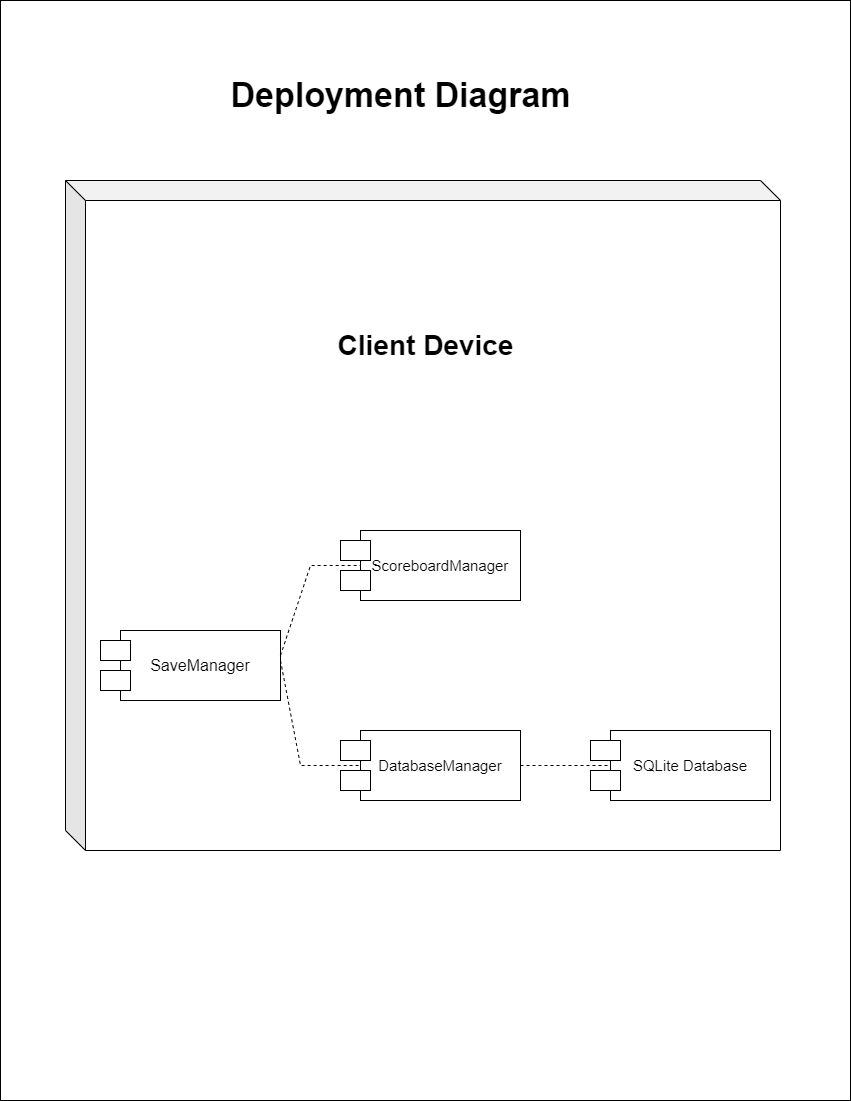

The diagram above was exported from draw.io. Its source (the exported page's mxGraphModel, read from the mxfile embedded in the PNG):
<mxGraphModel dx="2074" dy="1178" grid="1" gridSize="10" guides="1" tooltips="1" connect="1" arrows="1" fold="1" page="1" pageScale="1" pageWidth="850" pageHeight="1100" math="0" shadow="0">
  <root>
    <mxCell id="0" />
    <mxCell id="1" parent="0" />
    <mxCell id="HdUZnfXfu82QLT_THOe8-10" value="" style="rounded=0;whiteSpace=wrap;html=1;" parent="1" vertex="1">
      <mxGeometry width="850" height="1100" as="geometry" />
    </mxCell>
    <mxCell id="HdUZnfXfu82QLT_THOe8-1" value="" style="shape=cube;whiteSpace=wrap;html=1;boundedLbl=1;backgroundOutline=1;darkOpacity=0.05;darkOpacity2=0.1;" parent="1" vertex="1">
      <mxGeometry x="65" y="180" width="715" height="670" as="geometry" />
    </mxCell>
    <mxCell id="HdUZnfXfu82QLT_THOe8-2" value="&lt;font style=&quot;font-size: 28px;&quot;&gt;&lt;b&gt;Client Device&lt;/b&gt;&lt;/font&gt;" style="text;html=1;align=center;verticalAlign=middle;resizable=0;points=[];autosize=1;strokeColor=none;fillColor=none;" parent="1" vertex="1">
      <mxGeometry x="325" y="320" width="200" height="50" as="geometry" />
    </mxCell>
    <mxCell id="HdUZnfXfu82QLT_THOe8-11" value="&lt;font style=&quot;font-size: 34px;&quot;&gt;&lt;b&gt;Deployment Diagram&lt;/b&gt;&lt;/font&gt;" style="text;html=1;align=center;verticalAlign=middle;resizable=0;points=[];autosize=1;strokeColor=none;fillColor=none;" parent="1" vertex="1">
      <mxGeometry x="220" y="70" width="360" height="50" as="geometry" />
    </mxCell>
    <mxCell id="OnuaLGRLQg6v4Q58NS4Z-1" value="&lt;font style=&quot;font-size: 16px;&quot;&gt;SaveManager&lt;/font&gt;" style="rounded=0;whiteSpace=wrap;html=1;" vertex="1" parent="1">
      <mxGeometry x="120" y="630" width="160" height="70" as="geometry" />
    </mxCell>
    <mxCell id="OnuaLGRLQg6v4Q58NS4Z-2" value="" style="rounded=0;whiteSpace=wrap;html=1;" vertex="1" parent="1">
      <mxGeometry x="100" y="640" width="30" height="20" as="geometry" />
    </mxCell>
    <mxCell id="OnuaLGRLQg6v4Q58NS4Z-3" value="" style="rounded=0;whiteSpace=wrap;html=1;" vertex="1" parent="1">
      <mxGeometry x="100" y="670" width="30" height="20" as="geometry" />
    </mxCell>
    <mxCell id="OnuaLGRLQg6v4Q58NS4Z-4" value="&lt;font style=&quot;font-size: 15px;&quot;&gt;ScoreboardManager&lt;/font&gt;" style="rounded=0;whiteSpace=wrap;html=1;" vertex="1" parent="1">
      <mxGeometry x="360" y="530" width="160" height="70" as="geometry" />
    </mxCell>
    <mxCell id="OnuaLGRLQg6v4Q58NS4Z-5" value="" style="rounded=0;whiteSpace=wrap;html=1;" vertex="1" parent="1">
      <mxGeometry x="340" y="540" width="30" height="20" as="geometry" />
    </mxCell>
    <mxCell id="OnuaLGRLQg6v4Q58NS4Z-6" value="" style="rounded=0;whiteSpace=wrap;html=1;" vertex="1" parent="1">
      <mxGeometry x="340" y="570" width="30" height="20" as="geometry" />
    </mxCell>
    <mxCell id="OnuaLGRLQg6v4Q58NS4Z-7" value="&lt;font style=&quot;font-size: 15px;&quot;&gt;SQLite Database&lt;/font&gt;" style="rounded=0;whiteSpace=wrap;html=1;" vertex="1" parent="1">
      <mxGeometry x="610" y="730" width="160" height="70" as="geometry" />
    </mxCell>
    <mxCell id="OnuaLGRLQg6v4Q58NS4Z-8" value="" style="rounded=0;whiteSpace=wrap;html=1;" vertex="1" parent="1">
      <mxGeometry x="590" y="740" width="30" height="20" as="geometry" />
    </mxCell>
    <mxCell id="OnuaLGRLQg6v4Q58NS4Z-9" value="" style="rounded=0;whiteSpace=wrap;html=1;" vertex="1" parent="1">
      <mxGeometry x="590" y="770" width="30" height="20" as="geometry" />
    </mxCell>
    <mxCell id="OnuaLGRLQg6v4Q58NS4Z-10" value="&lt;font style=&quot;font-size: 15px;&quot;&gt;DatabaseManager&lt;/font&gt;" style="rounded=0;whiteSpace=wrap;html=1;" vertex="1" parent="1">
      <mxGeometry x="360" y="730" width="160" height="70" as="geometry" />
    </mxCell>
    <mxCell id="OnuaLGRLQg6v4Q58NS4Z-11" value="" style="rounded=0;whiteSpace=wrap;html=1;" vertex="1" parent="1">
      <mxGeometry x="340" y="740" width="30" height="20" as="geometry" />
    </mxCell>
    <mxCell id="OnuaLGRLQg6v4Q58NS4Z-12" value="" style="rounded=0;whiteSpace=wrap;html=1;" vertex="1" parent="1">
      <mxGeometry x="340" y="770" width="30" height="20" as="geometry" />
    </mxCell>
    <mxCell id="OnuaLGRLQg6v4Q58NS4Z-13" value="" style="endArrow=none;html=1;rounded=0;startArrow=none;startFill=0;endFill=0;exitX=1;exitY=0.5;exitDx=0;exitDy=0;dashed=1;entryX=0;entryY=0.5;entryDx=0;entryDy=0;" edge="1" parent="1" target="OnuaLGRLQg6v4Q58NS4Z-10">
      <mxGeometry width="50" height="50" relative="1" as="geometry">
        <mxPoint x="280" y="660" as="sourcePoint" />
        <mxPoint x="320" y="765" as="targetPoint" />
        <Array as="points">
          <mxPoint x="300" y="765" />
        </Array>
      </mxGeometry>
    </mxCell>
    <mxCell id="OnuaLGRLQg6v4Q58NS4Z-14" value="" style="endArrow=none;html=1;rounded=0;startArrow=none;startFill=0;endFill=0;exitX=1;exitY=0.5;exitDx=0;exitDy=0;entryX=0;entryY=0.5;entryDx=0;entryDy=0;dashed=1;" edge="1" source="OnuaLGRLQg6v4Q58NS4Z-10" parent="1" target="OnuaLGRLQg6v4Q58NS4Z-7">
      <mxGeometry width="50" height="50" relative="1" as="geometry">
        <mxPoint x="520" y="760" as="sourcePoint" />
        <mxPoint x="570" y="765" as="targetPoint" />
        <Array as="points">
          <mxPoint x="540" y="765" />
        </Array>
      </mxGeometry>
    </mxCell>
    <mxCell id="OnuaLGRLQg6v4Q58NS4Z-16" value="" style="endArrow=none;html=1;rounded=0;startArrow=none;startFill=0;endFill=0;dashed=1;entryX=0;entryY=0.5;entryDx=0;entryDy=0;" edge="1" parent="1" target="OnuaLGRLQg6v4Q58NS4Z-4">
      <mxGeometry width="50" height="50" relative="1" as="geometry">
        <mxPoint x="280" y="655" as="sourcePoint" />
        <mxPoint x="330" y="565" as="targetPoint" />
        <Array as="points">
          <mxPoint x="310" y="565" />
        </Array>
      </mxGeometry>
    </mxCell>
  </root>
</mxGraphModel>